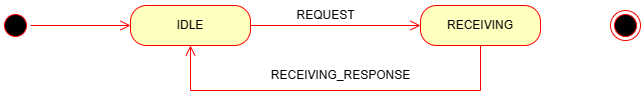

The diagram above was exported from draw.io. Its source (the exported page's mxGraphModel, read from the mxfile embedded in the PNG):
<mxGraphModel dx="1499" dy="708" grid="1" gridSize="10" guides="1" tooltips="1" connect="1" arrows="1" fold="1" page="1" pageScale="1" pageWidth="850" pageHeight="1100" math="0" shadow="0">
  <root>
    <mxCell id="0" />
    <mxCell id="1" parent="0" />
    <mxCell id="XDatMB0JyVzMjtCbh_0U-1" value="" style="ellipse;html=1;shape=startState;fillColor=#000000;strokeColor=#ff0000;" parent="1" vertex="1">
      <mxGeometry x="140" y="260" width="30" height="30" as="geometry" />
    </mxCell>
    <mxCell id="XDatMB0JyVzMjtCbh_0U-2" value="" style="edgeStyle=orthogonalEdgeStyle;html=1;verticalAlign=bottom;endArrow=open;endSize=8;strokeColor=#ff0000;rounded=0;entryX=0;entryY=0.5;entryDx=0;entryDy=0;" parent="1" source="XDatMB0JyVzMjtCbh_0U-1" target="XDatMB0JyVzMjtCbh_0U-3" edge="1">
      <mxGeometry relative="1" as="geometry">
        <mxPoint x="230" y="275" as="targetPoint" />
      </mxGeometry>
    </mxCell>
    <mxCell id="XDatMB0JyVzMjtCbh_0U-3" value="IDLE" style="rounded=1;whiteSpace=wrap;html=1;arcSize=40;fontColor=#000000;fillColor=#ffffc0;strokeColor=#ff0000;" parent="1" vertex="1">
      <mxGeometry x="270" y="255" width="120" height="40" as="geometry" />
    </mxCell>
    <mxCell id="XDatMB0JyVzMjtCbh_0U-4" value="" style="edgeStyle=orthogonalEdgeStyle;html=1;verticalAlign=bottom;endArrow=open;endSize=8;strokeColor=#ff0000;rounded=0;entryX=0;entryY=0.5;entryDx=0;entryDy=0;" parent="1" source="XDatMB0JyVzMjtCbh_0U-3" target="XDatMB0JyVzMjtCbh_0U-7" edge="1">
      <mxGeometry relative="1" as="geometry">
        <mxPoint x="500" y="280" as="targetPoint" />
        <Array as="points" />
      </mxGeometry>
    </mxCell>
    <mxCell id="XDatMB0JyVzMjtCbh_0U-6" value="REQUEST" style="text;html=1;align=center;verticalAlign=middle;resizable=0;points=[];autosize=1;strokeColor=none;fillColor=none;" parent="1" vertex="1">
      <mxGeometry x="425" y="250" width="80" height="30" as="geometry" />
    </mxCell>
    <mxCell id="XDatMB0JyVzMjtCbh_0U-7" value="RECEIVING" style="rounded=1;whiteSpace=wrap;html=1;arcSize=40;fontColor=#000000;fillColor=#ffffc0;strokeColor=#ff0000;" parent="1" vertex="1">
      <mxGeometry x="560" y="255" width="120" height="40" as="geometry" />
    </mxCell>
    <mxCell id="XDatMB0JyVzMjtCbh_0U-8" value="" style="edgeStyle=orthogonalEdgeStyle;html=1;verticalAlign=bottom;endArrow=open;endSize=8;strokeColor=#ff0000;rounded=0;entryX=0.5;entryY=1;entryDx=0;entryDy=0;exitX=0.5;exitY=1;exitDx=0;exitDy=0;" parent="1" source="XDatMB0JyVzMjtCbh_0U-7" target="XDatMB0JyVzMjtCbh_0U-3" edge="1">
      <mxGeometry relative="1" as="geometry">
        <mxPoint x="580" y="355" as="targetPoint" />
        <Array as="points">
          <mxPoint x="620" y="340" />
          <mxPoint x="330" y="340" />
        </Array>
      </mxGeometry>
    </mxCell>
    <mxCell id="XDatMB0JyVzMjtCbh_0U-9" value="RECEIVING_RESPONSE" style="text;html=1;align=center;verticalAlign=middle;resizable=0;points=[];autosize=1;strokeColor=none;fillColor=none;" parent="1" vertex="1">
      <mxGeometry x="400" y="310" width="160" height="30" as="geometry" />
    </mxCell>
    <mxCell id="7xcCOO-g9IqVtsFY8eR0-1" value="" style="ellipse;html=1;shape=endState;fillColor=#000000;strokeColor=#ff0000;" vertex="1" parent="1">
      <mxGeometry x="750" y="260" width="30" height="30" as="geometry" />
    </mxCell>
  </root>
</mxGraphModel>